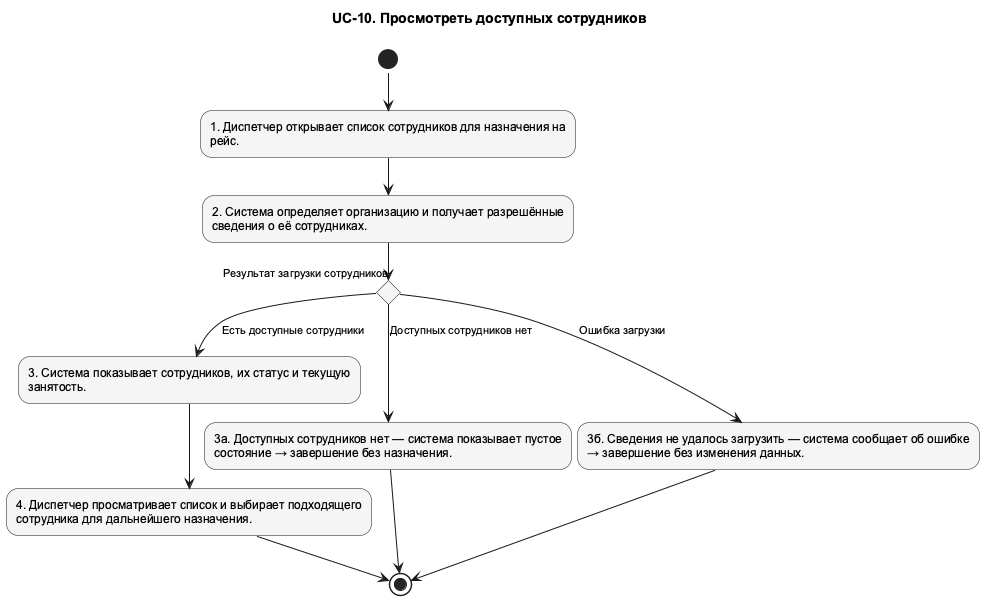

The diagram above was rendered by PlantUML. Its source (embedded in the PNG):
@startuml UC_10_Activity
!pragma layout smetana
skinparam shadowing false
skinparam defaultFontName Arial
skinparam defaultFontSize 12
skinparam backgroundColor white
skinparam nodesep 75
skinparam ranksep 100
skinparam ArrowFontSize 11
skinparam usecaseBackgroundColor #F5F5F5
skinparam activityBackgroundColor #F5F5F5
top to bottom direction
title UC-10. Просмотреть доступных сотрудников

' edge:e001
(*) --> "1. Диспетчер открывает список сотрудников для назначения на\nрейс." as n002
' edge:e002
n002 --> "2. Система определяет организацию и получает разрешённые\nсведения о её сотрудниках." as n003
' edge:e005
n003 --> if "Результат загрузки сотрудников" as n007 then
endif
' edge:e006
n007 -->[Есть доступные сотрудники] "3. Система показывает сотрудников, их статус и текущую\nзанятость." as n004
' edge:e003
n004 --> "4. Диспетчер просматривает список и выбирает подходящего\nсотрудника для дальнейшего назначения." as n005
' edge:e004
n005 --> (*1)
' edge:e007
n007 -->[Доступных сотрудников нет] "3а. Доступных сотрудников нет — система показывает пустое\nсостояние → завершение без назначения." as n008
' edge:e008
n008 --> (*1)
' edge:e009
n007 -->[Ошибка загрузки] "3б. Сведения не удалось загрузить — система сообщает об ошибке\n→ завершение без изменения данных." as n009
' edge:e010
n009 --> (*1)
@enduml